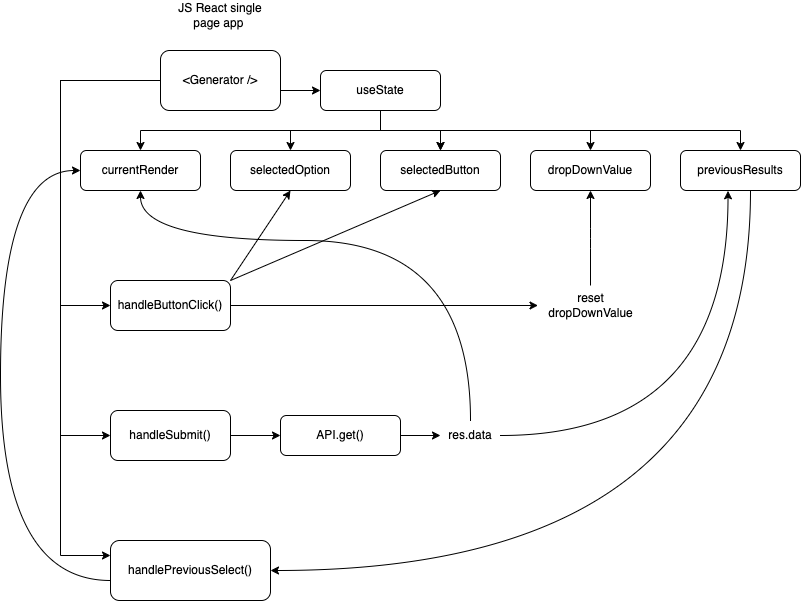

The diagram above was exported from draw.io. Its source (the exported page's mxGraphModel, read from the mxfile embedded in the PNG):
<mxGraphModel dx="1434" dy="796" grid="1" gridSize="10" guides="1" tooltips="1" connect="1" arrows="1" fold="1" page="1" pageScale="1" pageWidth="827" pageHeight="1169" math="0" shadow="0">
  <root>
    <mxCell id="WIyWlLk6GJQsqaUBKTNV-0" />
    <mxCell id="WIyWlLk6GJQsqaUBKTNV-1" parent="WIyWlLk6GJQsqaUBKTNV-0" />
    <mxCell id="FhcyP40etb-7-2CoXG9E-2" style="edgeStyle=orthogonalEdgeStyle;rounded=0;orthogonalLoop=1;jettySize=auto;html=1;exitX=1;exitY=0.5;exitDx=0;exitDy=0;entryX=0;entryY=0.5;entryDx=0;entryDy=0;" edge="1" parent="WIyWlLk6GJQsqaUBKTNV-1" source="WIyWlLk6GJQsqaUBKTNV-3" target="FhcyP40etb-7-2CoXG9E-1">
      <mxGeometry relative="1" as="geometry">
        <Array as="points">
          <mxPoint x="300" y="140" />
        </Array>
      </mxGeometry>
    </mxCell>
    <mxCell id="FhcyP40etb-7-2CoXG9E-20" style="edgeStyle=orthogonalEdgeStyle;rounded=0;orthogonalLoop=1;jettySize=auto;html=1;entryX=0;entryY=0.5;entryDx=0;entryDy=0;" edge="1" parent="WIyWlLk6GJQsqaUBKTNV-1" source="WIyWlLk6GJQsqaUBKTNV-3" target="FhcyP40etb-7-2CoXG9E-19">
      <mxGeometry relative="1" as="geometry">
        <Array as="points">
          <mxPoint x="80" y="130" />
          <mxPoint x="80" y="485" />
        </Array>
      </mxGeometry>
    </mxCell>
    <mxCell id="FhcyP40etb-7-2CoXG9E-22" style="edgeStyle=orthogonalEdgeStyle;rounded=0;orthogonalLoop=1;jettySize=auto;html=1;entryX=0;entryY=0.5;entryDx=0;entryDy=0;" edge="1" parent="WIyWlLk6GJQsqaUBKTNV-1" source="WIyWlLk6GJQsqaUBKTNV-3" target="FhcyP40etb-7-2CoXG9E-17">
      <mxGeometry relative="1" as="geometry">
        <Array as="points">
          <mxPoint x="80" y="130" />
          <mxPoint x="80" y="355" />
        </Array>
      </mxGeometry>
    </mxCell>
    <mxCell id="FhcyP40etb-7-2CoXG9E-24" style="edgeStyle=orthogonalEdgeStyle;rounded=0;orthogonalLoop=1;jettySize=auto;html=1;exitX=0;exitY=0.5;exitDx=0;exitDy=0;entryX=0;entryY=0.25;entryDx=0;entryDy=0;" edge="1" parent="WIyWlLk6GJQsqaUBKTNV-1" target="FhcyP40etb-7-2CoXG9E-23">
      <mxGeometry relative="1" as="geometry">
        <mxPoint x="150" y="130" as="sourcePoint" />
        <mxPoint x="80" y="620" as="targetPoint" />
        <Array as="points">
          <mxPoint x="80" y="130" />
          <mxPoint x="80" y="605" />
        </Array>
      </mxGeometry>
    </mxCell>
    <mxCell id="WIyWlLk6GJQsqaUBKTNV-3" value="&amp;lt;Generator /&amp;gt;" style="rounded=1;whiteSpace=wrap;html=1;fontSize=12;glass=0;strokeWidth=1;shadow=0;" parent="WIyWlLk6GJQsqaUBKTNV-1" vertex="1">
      <mxGeometry x="180" y="100" width="120" height="60" as="geometry" />
    </mxCell>
    <mxCell id="FhcyP40etb-7-2CoXG9E-0" value="JS React single page app&amp;nbsp;" style="text;html=1;strokeColor=none;fillColor=none;align=center;verticalAlign=middle;whiteSpace=wrap;rounded=0;" vertex="1" parent="WIyWlLk6GJQsqaUBKTNV-1">
      <mxGeometry x="190" y="50" width="100" height="30" as="geometry" />
    </mxCell>
    <mxCell id="FhcyP40etb-7-2CoXG9E-4" value="" style="edgeStyle=orthogonalEdgeStyle;rounded=0;orthogonalLoop=1;jettySize=auto;html=1;" edge="1" parent="WIyWlLk6GJQsqaUBKTNV-1" source="FhcyP40etb-7-2CoXG9E-1" target="FhcyP40etb-7-2CoXG9E-3">
      <mxGeometry relative="1" as="geometry">
        <Array as="points">
          <mxPoint x="400" y="180" />
          <mxPoint x="160" y="180" />
        </Array>
      </mxGeometry>
    </mxCell>
    <mxCell id="FhcyP40etb-7-2CoXG9E-6" value="" style="edgeStyle=orthogonalEdgeStyle;rounded=0;orthogonalLoop=1;jettySize=auto;html=1;" edge="1" parent="WIyWlLk6GJQsqaUBKTNV-1" source="FhcyP40etb-7-2CoXG9E-1" target="FhcyP40etb-7-2CoXG9E-5">
      <mxGeometry relative="1" as="geometry">
        <Array as="points">
          <mxPoint x="400" y="180" />
          <mxPoint x="310" y="180" />
        </Array>
      </mxGeometry>
    </mxCell>
    <mxCell id="FhcyP40etb-7-2CoXG9E-8" value="" style="edgeStyle=orthogonalEdgeStyle;rounded=0;orthogonalLoop=1;jettySize=auto;html=1;" edge="1" parent="WIyWlLk6GJQsqaUBKTNV-1" source="FhcyP40etb-7-2CoXG9E-1" target="FhcyP40etb-7-2CoXG9E-7">
      <mxGeometry relative="1" as="geometry" />
    </mxCell>
    <mxCell id="FhcyP40etb-7-2CoXG9E-9" value="" style="edgeStyle=orthogonalEdgeStyle;rounded=0;orthogonalLoop=1;jettySize=auto;html=1;" edge="1" parent="WIyWlLk6GJQsqaUBKTNV-1" source="FhcyP40etb-7-2CoXG9E-1" target="FhcyP40etb-7-2CoXG9E-7">
      <mxGeometry relative="1" as="geometry" />
    </mxCell>
    <mxCell id="FhcyP40etb-7-2CoXG9E-15" style="edgeStyle=orthogonalEdgeStyle;rounded=0;orthogonalLoop=1;jettySize=auto;html=1;entryX=0.5;entryY=0;entryDx=0;entryDy=0;" edge="1" parent="WIyWlLk6GJQsqaUBKTNV-1" source="FhcyP40etb-7-2CoXG9E-1" target="FhcyP40etb-7-2CoXG9E-11">
      <mxGeometry relative="1" as="geometry">
        <Array as="points">
          <mxPoint x="400" y="180" />
          <mxPoint x="610" y="180" />
        </Array>
      </mxGeometry>
    </mxCell>
    <mxCell id="FhcyP40etb-7-2CoXG9E-16" style="edgeStyle=orthogonalEdgeStyle;rounded=0;orthogonalLoop=1;jettySize=auto;html=1;entryX=0.5;entryY=0;entryDx=0;entryDy=0;" edge="1" parent="WIyWlLk6GJQsqaUBKTNV-1" source="FhcyP40etb-7-2CoXG9E-1" target="FhcyP40etb-7-2CoXG9E-14">
      <mxGeometry relative="1" as="geometry">
        <Array as="points">
          <mxPoint x="400" y="180" />
          <mxPoint x="760" y="180" />
        </Array>
      </mxGeometry>
    </mxCell>
    <mxCell id="FhcyP40etb-7-2CoXG9E-1" value="useState" style="rounded=1;whiteSpace=wrap;html=1;" vertex="1" parent="WIyWlLk6GJQsqaUBKTNV-1">
      <mxGeometry x="340" y="120" width="120" height="40" as="geometry" />
    </mxCell>
    <mxCell id="FhcyP40etb-7-2CoXG9E-3" value="currentRender&lt;br&gt;" style="whiteSpace=wrap;html=1;rounded=1;" vertex="1" parent="WIyWlLk6GJQsqaUBKTNV-1">
      <mxGeometry x="100" y="200" width="120" height="40" as="geometry" />
    </mxCell>
    <mxCell id="FhcyP40etb-7-2CoXG9E-5" value="selectedOption" style="whiteSpace=wrap;html=1;rounded=1;" vertex="1" parent="WIyWlLk6GJQsqaUBKTNV-1">
      <mxGeometry x="250" y="200" width="120" height="40" as="geometry" />
    </mxCell>
    <mxCell id="FhcyP40etb-7-2CoXG9E-7" value="selectedButton" style="whiteSpace=wrap;html=1;rounded=1;" vertex="1" parent="WIyWlLk6GJQsqaUBKTNV-1">
      <mxGeometry x="400" y="200" width="120" height="40" as="geometry" />
    </mxCell>
    <mxCell id="FhcyP40etb-7-2CoXG9E-11" value="dropDownValue" style="rounded=1;whiteSpace=wrap;html=1;" vertex="1" parent="WIyWlLk6GJQsqaUBKTNV-1">
      <mxGeometry x="550" y="200" width="120" height="40" as="geometry" />
    </mxCell>
    <mxCell id="FhcyP40etb-7-2CoXG9E-12" style="edgeStyle=orthogonalEdgeStyle;rounded=0;orthogonalLoop=1;jettySize=auto;html=1;exitX=0.5;exitY=1;exitDx=0;exitDy=0;" edge="1" parent="WIyWlLk6GJQsqaUBKTNV-1" source="FhcyP40etb-7-2CoXG9E-11" target="FhcyP40etb-7-2CoXG9E-11">
      <mxGeometry relative="1" as="geometry" />
    </mxCell>
    <mxCell id="FhcyP40etb-7-2CoXG9E-42" style="edgeStyle=orthogonalEdgeStyle;orthogonalLoop=1;jettySize=auto;html=1;entryX=1;entryY=0.5;entryDx=0;entryDy=0;curved=1;" edge="1" parent="WIyWlLk6GJQsqaUBKTNV-1" source="FhcyP40etb-7-2CoXG9E-14" target="FhcyP40etb-7-2CoXG9E-23">
      <mxGeometry relative="1" as="geometry">
        <Array as="points">
          <mxPoint x="770" y="620" />
        </Array>
      </mxGeometry>
    </mxCell>
    <mxCell id="FhcyP40etb-7-2CoXG9E-14" value="previousResults" style="rounded=1;whiteSpace=wrap;html=1;" vertex="1" parent="WIyWlLk6GJQsqaUBKTNV-1">
      <mxGeometry x="700" y="200" width="120" height="40" as="geometry" />
    </mxCell>
    <mxCell id="FhcyP40etb-7-2CoXG9E-38" style="edgeStyle=orthogonalEdgeStyle;rounded=0;orthogonalLoop=1;jettySize=auto;html=1;entryX=0;entryY=0.5;entryDx=0;entryDy=0;" edge="1" parent="WIyWlLk6GJQsqaUBKTNV-1" source="FhcyP40etb-7-2CoXG9E-17" target="FhcyP40etb-7-2CoXG9E-37">
      <mxGeometry relative="1" as="geometry" />
    </mxCell>
    <mxCell id="FhcyP40etb-7-2CoXG9E-17" value="handleButtonClick()" style="rounded=1;whiteSpace=wrap;html=1;" vertex="1" parent="WIyWlLk6GJQsqaUBKTNV-1">
      <mxGeometry x="130" y="330" width="120" height="50" as="geometry" />
    </mxCell>
    <mxCell id="FhcyP40etb-7-2CoXG9E-29" style="edgeStyle=orthogonalEdgeStyle;rounded=0;orthogonalLoop=1;jettySize=auto;html=1;entryX=0;entryY=0.5;entryDx=0;entryDy=0;" edge="1" parent="WIyWlLk6GJQsqaUBKTNV-1" source="FhcyP40etb-7-2CoXG9E-19" target="FhcyP40etb-7-2CoXG9E-28">
      <mxGeometry relative="1" as="geometry" />
    </mxCell>
    <mxCell id="FhcyP40etb-7-2CoXG9E-19" value="handleSubmit()" style="rounded=1;whiteSpace=wrap;html=1;" vertex="1" parent="WIyWlLk6GJQsqaUBKTNV-1">
      <mxGeometry x="130" y="460" width="120" height="50" as="geometry" />
    </mxCell>
    <mxCell id="FhcyP40etb-7-2CoXG9E-44" style="edgeStyle=orthogonalEdgeStyle;orthogonalLoop=1;jettySize=auto;html=1;entryX=0;entryY=0.5;entryDx=0;entryDy=0;curved=1;" edge="1" parent="WIyWlLk6GJQsqaUBKTNV-1" source="FhcyP40etb-7-2CoXG9E-23" target="FhcyP40etb-7-2CoXG9E-3">
      <mxGeometry relative="1" as="geometry">
        <Array as="points">
          <mxPoint x="20" y="630" />
          <mxPoint x="20" y="220" />
        </Array>
      </mxGeometry>
    </mxCell>
    <mxCell id="FhcyP40etb-7-2CoXG9E-23" value="handlePreviousSelect()" style="rounded=1;whiteSpace=wrap;html=1;" vertex="1" parent="WIyWlLk6GJQsqaUBKTNV-1">
      <mxGeometry x="130" y="590" width="160" height="60" as="geometry" />
    </mxCell>
    <mxCell id="FhcyP40etb-7-2CoXG9E-25" value="" style="endArrow=classic;html=1;rounded=0;exitX=1;exitY=0;exitDx=0;exitDy=0;entryX=0.5;entryY=1;entryDx=0;entryDy=0;" edge="1" parent="WIyWlLk6GJQsqaUBKTNV-1" source="FhcyP40etb-7-2CoXG9E-17" target="FhcyP40etb-7-2CoXG9E-5">
      <mxGeometry width="50" height="50" relative="1" as="geometry">
        <mxPoint x="420" y="400" as="sourcePoint" />
        <mxPoint x="470" y="350" as="targetPoint" />
      </mxGeometry>
    </mxCell>
    <mxCell id="FhcyP40etb-7-2CoXG9E-26" value="" style="endArrow=classic;html=1;rounded=0;exitX=1;exitY=0;exitDx=0;exitDy=0;entryX=0.5;entryY=1;entryDx=0;entryDy=0;" edge="1" parent="WIyWlLk6GJQsqaUBKTNV-1" source="FhcyP40etb-7-2CoXG9E-17" target="FhcyP40etb-7-2CoXG9E-7">
      <mxGeometry width="50" height="50" relative="1" as="geometry">
        <mxPoint x="420" y="400" as="sourcePoint" />
        <mxPoint x="470" y="350" as="targetPoint" />
      </mxGeometry>
    </mxCell>
    <mxCell id="FhcyP40etb-7-2CoXG9E-31" style="edgeStyle=orthogonalEdgeStyle;rounded=0;orthogonalLoop=1;jettySize=auto;html=1;" edge="1" parent="WIyWlLk6GJQsqaUBKTNV-1" source="FhcyP40etb-7-2CoXG9E-28" target="FhcyP40etb-7-2CoXG9E-30">
      <mxGeometry relative="1" as="geometry" />
    </mxCell>
    <mxCell id="FhcyP40etb-7-2CoXG9E-28" value="API.get()" style="rounded=1;whiteSpace=wrap;html=1;" vertex="1" parent="WIyWlLk6GJQsqaUBKTNV-1">
      <mxGeometry x="300" y="465" width="120" height="40" as="geometry" />
    </mxCell>
    <mxCell id="FhcyP40etb-7-2CoXG9E-32" style="edgeStyle=orthogonalEdgeStyle;orthogonalLoop=1;jettySize=auto;html=1;entryX=0.5;entryY=1;entryDx=0;entryDy=0;curved=1;" edge="1" parent="WIyWlLk6GJQsqaUBKTNV-1" source="FhcyP40etb-7-2CoXG9E-30" target="FhcyP40etb-7-2CoXG9E-3">
      <mxGeometry relative="1" as="geometry">
        <Array as="points">
          <mxPoint x="490" y="290" />
          <mxPoint x="160" y="290" />
        </Array>
      </mxGeometry>
    </mxCell>
    <mxCell id="FhcyP40etb-7-2CoXG9E-33" style="edgeStyle=orthogonalEdgeStyle;orthogonalLoop=1;jettySize=auto;html=1;curved=1;entryX=0.396;entryY=1.008;entryDx=0;entryDy=0;entryPerimeter=0;" edge="1" parent="WIyWlLk6GJQsqaUBKTNV-1" source="FhcyP40etb-7-2CoXG9E-30" target="FhcyP40etb-7-2CoXG9E-14">
      <mxGeometry relative="1" as="geometry">
        <mxPoint x="750" y="250" as="targetPoint" />
      </mxGeometry>
    </mxCell>
    <mxCell id="FhcyP40etb-7-2CoXG9E-30" value="res.data" style="text;html=1;strokeColor=none;fillColor=none;align=center;verticalAlign=middle;whiteSpace=wrap;rounded=0;" vertex="1" parent="WIyWlLk6GJQsqaUBKTNV-1">
      <mxGeometry x="460" y="470" width="60" height="30" as="geometry" />
    </mxCell>
    <mxCell id="FhcyP40etb-7-2CoXG9E-39" style="edgeStyle=orthogonalEdgeStyle;rounded=1;orthogonalLoop=1;jettySize=auto;html=1;" edge="1" parent="WIyWlLk6GJQsqaUBKTNV-1" source="FhcyP40etb-7-2CoXG9E-37">
      <mxGeometry relative="1" as="geometry">
        <mxPoint x="610" y="240" as="targetPoint" />
      </mxGeometry>
    </mxCell>
    <mxCell id="FhcyP40etb-7-2CoXG9E-37" value="reset dropDownValue" style="text;html=1;strokeColor=none;fillColor=none;align=center;verticalAlign=middle;whiteSpace=wrap;rounded=0;" vertex="1" parent="WIyWlLk6GJQsqaUBKTNV-1">
      <mxGeometry x="557.5" y="335" width="105" height="40" as="geometry" />
    </mxCell>
  </root>
</mxGraphModel>